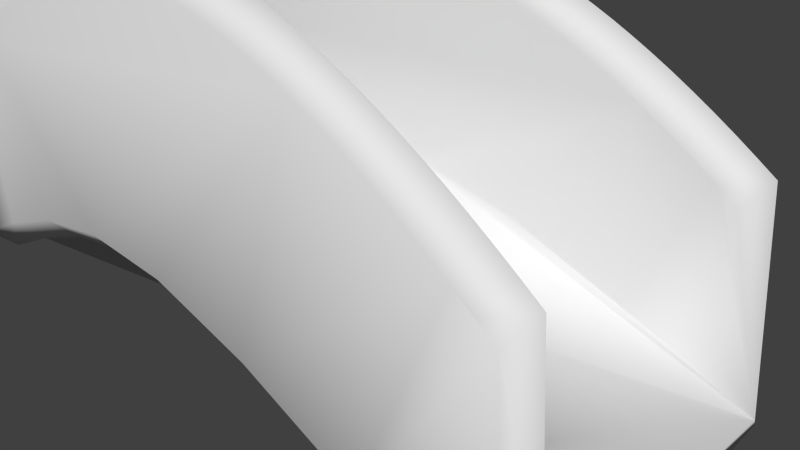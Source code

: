 # Source: most.blend  (saved by Blender 2.74.0; exported with 4.5.12 LTS)
import bpy
from mathutils import Matrix  # noqa: F401  (used for matrix-valued properties, if any)

bpy.ops.wm.read_factory_settings(use_empty=True)
scene = bpy.context.scene
scene.name = 'Scene'

# ---- collections
col_collection_1 = bpy.data.collections.new('Collection 1'); scene.collection.children.link(col_collection_1)

# ---- world
world_world = bpy.data.worlds.new('World'); scene.world = world_world
world_world.color = (0.05088, 0.05088, 0.05088)
world_world.use_sun_shadow = False
world_world.sun_shadow_jitter_overblur = 0.0
world_world.cycles.sampling_method = 'MANUAL'
world_world.cycles.sample_map_resolution = 256

# ---- cameras
cam_camera = bpy.data.cameras.new('Camera')
cam_camera.clip_end = 100.0
cam_camera.lens = 35.0
cam_camera.sensor_width = 32.0
cam_camera.sensor_height = 18.0
cam_camera.ortho_scale = 7.314
cam_camera.dof.focus_distance = 0.0
cam_camera.dof.aperture_fstop = 128.0

# ---- meshes
me_mesh = bpy.data.meshes.new('Mesh')
me_mesh.from_pydata([(-3.552, -0.04705, 2.364), (-3.74, -0.2135, 2.639), (-3.552, -0.38, 2.364), (-3.421, -0.04705, 2.453), (-3.608, -0.2135, 2.729), (-3.421, -0.38, 2.453), (-3.287, -0.04705, 2.543), (-3.471, -0.2135, 2.82), (-3.287, -0.38, 2.543), (-3.148, -0.04705, 2.634), (-3.329, -0.2135, 2.913), (-3.148, -0.38, 2.634), (-3.006, -0.04705, 2.725), (-3.184, -0.2135, 3.006), (-3.006, -0.38, 2.725), (-2.861, -0.04705, 2.816), (-3.035, -0.2135, 3.1), (-2.861, -0.38, 2.816), (-2.712, -0.04705, 2.906), (-2.882, -0.2135, 3.192), (-2.712, -0.38, 2.906), (-2.56, -0.04705, 2.995), (-2.726, -0.2135, 3.284), (-2.56, -0.38, 2.995), (-2.405, -0.04705, 3.082), (-2.566, -0.2135, 3.374), (-2.405, -0.38, 3.082), (-2.248, -0.04705, 3.167), (-2.403, -0.2135, 3.462), (-2.248, -0.38, 3.167), (-2.088, -0.04705, 3.25), (-2.237, -0.2135, 3.547), (-2.088, -0.38, 3.25), (-1.925, -0.04705, 3.329), (-2.068, -0.2135, 3.63), (-1.925, -0.38, 3.329), (-1.76, -0.04705, 3.405), (-1.896, -0.2135, 3.709), (-1.76, -0.38, 3.405), (-1.593, -0.04705, 3.478), (-1.721, -0.2135, 3.785), (-1.593, -0.38, 3.478), (-1.423, -0.04705, 3.546), (-1.543, -0.2135, 3.856), (-1.423, -0.38, 3.546), (-1.252, -0.04705, 3.61), (-1.363, -0.2135, 3.923), (-1.252, -0.38, 3.61), (-1.078, -0.04705, 3.669), (-1.181, -0.2135, 3.986), (-1.078, -0.38, 3.669), (-0.9028, -0.04705, 3.723), (-0.9963, -0.2135, 4.043), (-0.9028, -0.38, 3.723), (-0.7259, -0.04705, 3.772), (-0.8095, -0.2135, 4.094), (-0.7259, -0.38, 3.772), (-0.5473, -0.04705, 3.815), (-0.6206, -0.2135, 4.14), (-0.5473, -0.38, 3.815), (-0.3672, -0.04705, 3.853), (-0.4298, -0.2135, 4.18), (-0.3672, -0.38, 3.853), (-0.1857, -0.04705, 3.884), (-0.2373, -0.2135, 4.213), (-0.1857, -0.38, 3.884), (-0.002984, -0.04705, 3.91), (-0.04318, -0.2135, 4.24), (-0.002984, -0.38, 3.91), (0.181, -0.04705, 3.929), (0.1524, -0.2135, 4.261), (0.181, -0.38, 3.929), (0.3661, -0.04705, 3.942), (0.3494, -0.2135, 4.274), (0.3661, -0.38, 3.942), (0.5522, -0.04705, 3.948), (0.5475, -0.2135, 4.281), (0.5522, -0.38, 3.948), (0.7393, -0.04705, 3.947), (0.7467, -0.2135, 4.28), (0.7393, -0.38, 3.947), (0.9273, -0.04705, 3.939), (0.9467, -0.2135, 4.272), (0.9273, -0.38, 3.939), (1.116, -0.04705, 3.925), (1.148, -0.2135, 4.256), (1.116, -0.38, 3.925), (1.306, -0.04705, 3.903), (1.349, -0.2135, 4.233), (1.306, -0.38, 3.903), (1.496, -0.04705, 3.875), (1.551, -0.2135, 4.203), (1.496, -0.38, 3.875), (1.686, -0.04705, 3.839), (1.753, -0.2135, 4.165), (1.686, -0.38, 3.839), (1.878, -0.04705, 3.796), (1.956, -0.2135, 4.12), (1.878, -0.38, 3.796), (2.069, -0.04705, 3.747), (2.158, -0.2135, 4.068), (2.069, -0.38, 3.747), (2.262, -0.04705, 3.69), (2.361, -0.2135, 4.008), (2.262, -0.38, 3.69), (2.454, -0.04705, 3.626), (2.564, -0.2135, 3.941), (2.454, -0.38, 3.626), (2.647, -0.04705, 3.556), (2.766, -0.2135, 3.867), (2.647, -0.38, 3.556), (2.84, -0.04705, 3.478), (2.969, -0.2135, 3.786), (2.84, -0.38, 3.478), (3.034, -0.04705, 3.394), (3.171, -0.2135, 3.698), (3.034, -0.38, 3.394), (3.227, -0.04705, 3.304), (3.373, -0.2135, 3.603), (3.227, -0.38, 3.304), (3.421, -0.04705, 3.207), (3.574, -0.2135, 3.502), (3.421, -0.38, 3.207), (3.615, -0.04705, 3.103), (3.775, -0.2135, 3.395), (3.615, -0.38, 3.103), (3.809, -0.04705, 2.994), (3.976, -0.2135, 3.282), (3.809, -0.38, 2.994), (4.003, -0.04705, 2.879), (4.176, -0.2135, 3.163), (4.003, -0.38, 2.879), (4.198, -0.04705, 2.758), (4.376, -0.2135, 3.039), (4.198, -0.38, 2.758), (4.392, -0.04705, 2.631), (4.576, -0.2135, 2.909), (4.392, -0.38, 2.631), (4.586, -0.04705, 2.5), (4.775, -0.2135, 2.774), (4.586, -0.38, 2.5), (4.781, -0.04705, 2.364), (4.974, -0.2135, 2.635), (4.781, -0.38, 2.364), (-4.137, 0.3009, 0.00115), (-4.267, 0.0007721, 0.2734), (-4.016, -0.0007721, -0.2734), (-2.964, 0.289, 0.5444), (-3.083, -0.01123, 0.8217), (-2.849, -0.01258, 0.2671), (-1.765, 0.2871, 1.002), (-1.849, -0.01319, 1.291), (-1.68, -0.01437, 0.7137), (-0.527, 0.2903, 1.261), (-0.5575, -0.009891, 1.561), (-0.4948, -0.01128, 0.9622), (0.7586, 0.295, 1.264), (0.7874, -0.005075, 1.564), (0.7319, -0.006832, 0.9649), (2.102, 0.2987, 1.009), (2.177, -0.001202, 1.302), (2.028, -0.003207, 0.7185), (3.512, 0.3006, 0.5511), (3.611, 0.0007066, 0.8362), (3.414, -0.001368, 0.2678), (4.997, 0.3009, -0.0009772), (5.1, 0.001038, 0.2832), (4.896, -0.001038, -0.2832), (-4.251, -3.035, 0.2979), (-4.13, -3.336, 0.02329), (-3.999, -3.036, -0.249), (-3.067, -3.047, 0.8461), (-2.951, -3.348, 0.5688), (-2.833, -3.048, 0.2915), (-1.833, -3.049, 1.316), (-1.748, -3.35, 1.027), (-1.664, -3.05, 0.7381), (-0.5412, -3.045, 1.585), (-0.509, -3.347, 1.287), (-0.4785, -3.047, 0.9867), (0.8037, -3.041, 1.589), (0.777, -3.342, 1.29), (0.7482, -3.042, 0.9894), (2.194, -3.037, 1.326), (2.12, -3.339, 1.035), (2.044, -3.039, 0.743), (3.628, -3.035, 0.8606), (3.529, -3.337, 0.5773), (3.43, -3.037, 0.2923), (5.116, -3.034, 0.3076), (5.014, -3.336, 0.02542), (4.912, -3.037, -0.2587), (-3.534, -2.909, 2.444), (-3.722, -3.075, 2.719), (-3.534, -3.242, 2.444), (-3.403, -2.909, 2.533), (-3.589, -3.075, 2.809), (-3.403, -3.242, 2.533), (-3.268, -2.909, 2.623), (-3.452, -3.075, 2.9), (-3.268, -3.242, 2.623), (-3.129, -2.909, 2.714), (-3.311, -3.075, 2.993), (-3.129, -3.242, 2.714), (-2.987, -2.909, 2.805), (-3.166, -3.075, 3.086), (-2.987, -3.242, 2.805), (-2.842, -2.909, 2.896), (-3.017, -3.075, 3.179), (-2.842, -3.242, 2.896), (-2.693, -2.909, 2.986), (-2.864, -3.075, 3.272), (-2.693, -3.242, 2.986), (-2.541, -2.909, 3.075), (-2.707, -3.075, 3.364), (-2.541, -3.242, 3.075), (-2.387, -2.909, 3.162), (-2.548, -3.075, 3.454), (-2.387, -3.242, 3.162), (-2.229, -2.909, 3.247), (-2.385, -3.075, 3.542), (-2.229, -3.242, 3.247), (-2.069, -2.909, 3.33), (-2.218, -3.075, 3.627), (-2.069, -3.242, 3.33), (-1.906, -2.909, 3.409), (-2.049, -3.075, 3.71), (-1.906, -3.242, 3.409), (-1.741, -2.909, 3.485), (-1.877, -3.075, 3.789), (-1.741, -3.242, 3.485), (-1.574, -2.909, 3.558), (-1.702, -3.075, 3.865), (-1.574, -3.242, 3.558), (-1.405, -2.909, 3.626), (-1.525, -3.075, 3.936), (-1.405, -3.242, 3.626), (-1.233, -2.909, 3.69), (-1.345, -3.075, 4.003), (-1.233, -3.242, 3.69), (-1.059, -2.909, 3.749), (-1.162, -3.075, 4.066), (-1.059, -3.242, 3.749), (-0.8842, -2.909, 3.803), (-0.9777, -3.075, 4.123), (-0.8842, -3.242, 3.803), (-0.7072, -2.909, 3.852), (-0.7908, -3.075, 4.174), (-0.7072, -3.242, 3.852), (-0.5286, -2.909, 3.895), (-0.6019, -3.075, 4.22), (-0.5286, -3.242, 3.895), (-0.3486, -2.909, 3.933), (-0.4112, -3.075, 4.26), (-0.3486, -3.242, 3.933), (-0.1671, -2.909, 3.964), (-0.2187, -3.075, 4.293), (-0.1671, -3.242, 3.964), (0.01567, -2.909, 3.99), (-0.02453, -3.075, 4.32), (0.01567, -3.242, 3.99), (0.1996, -2.909, 4.009), (0.1711, -3.075, 4.341), (0.1996, -3.242, 4.009), (0.3847, -2.909, 4.022), (0.368, -3.075, 4.354), (0.3847, -3.242, 4.022), (0.5709, -2.909, 4.028), (0.5662, -3.075, 4.361), (0.5709, -3.242, 4.028), (0.7579, -2.909, 4.027), (0.7653, -3.075, 4.36), (0.7579, -3.242, 4.027), (0.9459, -2.909, 4.019), (0.9654, -3.075, 4.352), (0.9459, -3.242, 4.019), (1.135, -2.909, 4.005), (1.166, -3.075, 4.336), (1.135, -3.242, 4.005), (1.324, -2.909, 3.983), (1.368, -3.075, 4.313), (1.324, -3.242, 3.983), (1.514, -2.909, 3.955), (1.57, -3.075, 4.283), (1.514, -3.242, 3.955), (1.705, -2.909, 3.919), (1.772, -3.075, 4.245), (1.705, -3.242, 3.919), (1.896, -2.909, 3.876), (1.974, -3.075, 4.2), (1.896, -3.242, 3.876), (2.088, -2.909, 3.827), (2.177, -3.075, 4.148), (2.088, -3.242, 3.827), (2.28, -2.909, 3.77), (2.38, -3.075, 4.088), (2.28, -3.242, 3.77), (2.473, -2.909, 3.706), (2.582, -3.075, 4.021), (2.473, -3.242, 3.706), (2.666, -2.909, 3.636), (2.785, -3.075, 3.947), (2.666, -3.242, 3.636), (2.859, -2.909, 3.558), (2.987, -3.075, 3.866), (2.859, -3.242, 3.558), (3.052, -2.909, 3.474), (3.189, -3.075, 3.778), (3.052, -3.242, 3.474), (3.246, -2.909, 3.384), (3.391, -3.075, 3.683), (3.246, -3.242, 3.384), (3.44, -2.909, 3.287), (3.593, -3.075, 3.582), (3.44, -3.242, 3.287), (3.634, -2.909, 3.183), (3.794, -3.075, 3.475), (3.634, -3.242, 3.183), (3.828, -2.909, 3.074), (3.995, -3.075, 3.362), (3.828, -3.242, 3.074), (4.022, -2.909, 2.959), (4.195, -3.075, 3.243), (4.022, -3.242, 2.959), (4.216, -2.909, 2.838), (4.395, -3.075, 3.119), (4.216, -3.242, 2.838), (4.411, -2.909, 2.711), (4.595, -3.075, 2.989), (4.411, -3.242, 2.711), (4.605, -2.909, 2.58), (4.794, -3.075, 2.854), (4.605, -3.242, 2.58), (4.799, -2.909, 2.444), (4.993, -3.075, 2.715), (4.799, -3.242, 2.444)], [], [(1, 4, 3, 0), (2, 5, 4, 1), (4, 7, 6, 3), (5, 8, 7, 4), (7, 10, 9, 6), (8, 11, 10, 7), (10, 13, 12, 9), (11, 14, 13, 10), (13, 16, 15, 12), (14, 17, 16, 13), (16, 19, 18, 15), (17, 20, 19, 16), (19, 22, 21, 18), (20, 23, 22, 19), (22, 25, 24, 21), (23, 26, 25, 22), (25, 28, 27, 24), (26, 29, 28, 25), (28, 31, 30, 27), (29, 32, 31, 28), (31, 34, 33, 30), (32, 35, 34, 31), (34, 37, 36, 33), (35, 38, 37, 34), (37, 40, 39, 36), (38, 41, 40, 37), (40, 43, 42, 39), (41, 44, 43, 40), (43, 46, 45, 42), (44, 47, 46, 43), (46, 49, 48, 45), (47, 50, 49, 46), (49, 52, 51, 48), (50, 53, 52, 49), (52, 55, 54, 51), (53, 56, 55, 52), (55, 58, 57, 54), (56, 59, 58, 55), (58, 61, 60, 57), (59, 62, 61, 58), (61, 64, 63, 60), (62, 65, 64, 61), (64, 67, 66, 63), (65, 68, 67, 64), (67, 70, 69, 66), (68, 71, 70, 67), (70, 73, 72, 69), (71, 74, 73, 70), (73, 76, 75, 72), (74, 77, 76, 73), (76, 79, 78, 75), (77, 80, 79, 76), (79, 82, 81, 78), (80, 83, 82, 79), (82, 85, 84, 81), (83, 86, 85, 82), (85, 88, 87, 84), (86, 89, 88, 85), (88, 91, 90, 87), (89, 92, 91, 88), (91, 94, 93, 90), (92, 95, 94, 91), (94, 97, 96, 93), (95, 98, 97, 94), (97, 100, 99, 96), (98, 101, 100, 97), (100, 103, 102, 99), (101, 104, 103, 100), (103, 106, 105, 102), (104, 107, 106, 103), (106, 109, 108, 105), (107, 110, 109, 106), (109, 112, 111, 108), (110, 113, 112, 109), (112, 115, 114, 111), (113, 116, 115, 112), (115, 118, 117, 114), (116, 119, 118, 115), (118, 121, 120, 117), (119, 122, 121, 118), (121, 124, 123, 120), (122, 125, 124, 121), (124, 127, 126, 123), (125, 128, 127, 124), (127, 130, 129, 126), (128, 131, 130, 127), (130, 133, 132, 129), (131, 134, 133, 130), (133, 136, 135, 132), (134, 137, 136, 133), (136, 139, 138, 135), (137, 140, 139, 136), (44, 41, 38, 35, 32, 29, 26, 23, 20, 17, 14, 11, 8, 5, 2, 145, 148, 151, 154, 157, 160, 163, 166, 143, 140, 137, 134, 131, 128, 125, 122, 119, 116, 113, 110, 107, 104, 101, 98, 95, 92, 89, 86, 83, 80, 77, 74, 71, 68, 65, 62, 59, 56, 53, 50, 47), (139, 142, 141, 138), (140, 143, 142, 139), (75, 78, 81, 84, 87, 90, 93, 96, 99, 102, 105, 108, 111, 114, 117, 120, 123, 126, 129, 132, 135, 138, 141, 165, 162, 159, 156, 153, 150, 147, 144, 0, 3, 6, 9, 12, 15, 18, 21, 24, 27, 30, 33, 36, 39, 42, 45, 48, 51, 54, 57, 60, 63, 66, 69, 72), (144, 147, 149, 146), (147, 150, 152, 149), (150, 153, 155, 152), (153, 156, 158, 155), (156, 159, 161, 158), (159, 162, 164, 161), (162, 165, 167, 164), (170, 173, 172, 169), (173, 176, 175, 172), (176, 179, 178, 175), (179, 182, 181, 178), (182, 185, 184, 181), (185, 188, 187, 184), (188, 191, 190, 187), (151, 148, 145, 168, 171, 174, 177, 180, 183, 186, 189, 166, 163, 160, 157, 154), (161, 164, 167, 191, 188, 185, 182, 179, 176, 173, 170, 146, 149, 152, 155, 158), (167, 165, 166, 189, 190, 191), (146, 170, 169, 168, 145, 144), (193, 196, 195, 192), (194, 197, 196, 193), (196, 199, 198, 195), (197, 200, 199, 196), (199, 202, 201, 198), (200, 203, 202, 199), (202, 205, 204, 201), (203, 206, 205, 202), (205, 208, 207, 204), (206, 209, 208, 205), (208, 211, 210, 207), (209, 212, 211, 208), (211, 214, 213, 210), (212, 215, 214, 211), (214, 217, 216, 213), (215, 218, 217, 214), (217, 220, 219, 216), (218, 221, 220, 217), (220, 223, 222, 219), (221, 224, 223, 220), (223, 226, 225, 222), (224, 227, 226, 223), (226, 229, 228, 225), (227, 230, 229, 226), (229, 232, 231, 228), (230, 233, 232, 229), (232, 235, 234, 231), (233, 236, 235, 232), (235, 238, 237, 234), (236, 239, 238, 235), (238, 241, 240, 237), (239, 242, 241, 238), (241, 244, 243, 240), (242, 245, 244, 241), (244, 247, 246, 243), (245, 248, 247, 244), (247, 250, 249, 246), (248, 251, 250, 247), (250, 253, 252, 249), (251, 254, 253, 250), (253, 256, 255, 252), (254, 257, 256, 253), (256, 259, 258, 255), (257, 260, 259, 256), (259, 262, 261, 258), (260, 263, 262, 259), (262, 265, 264, 261), (263, 266, 265, 262), (265, 268, 267, 264), (266, 269, 268, 265), (268, 271, 270, 267), (269, 272, 271, 268), (271, 274, 273, 270), (272, 275, 274, 271), (274, 277, 276, 273), (275, 278, 277, 274), (277, 280, 279, 276), (278, 281, 280, 277), (280, 283, 282, 279), (281, 284, 283, 280), (283, 286, 285, 282), (284, 287, 286, 283), (286, 289, 288, 285), (287, 290, 289, 286), (289, 292, 291, 288), (290, 293, 292, 289), (292, 295, 294, 291), (293, 296, 295, 292), (295, 298, 297, 294), (296, 299, 298, 295), (298, 301, 300, 297), (299, 302, 301, 298), (301, 304, 303, 300), (302, 305, 304, 301), (304, 307, 306, 303), (305, 308, 307, 304), (307, 310, 309, 306), (308, 311, 310, 307), (310, 313, 312, 309), (311, 314, 313, 310), (313, 316, 315, 312), (314, 317, 316, 313), (316, 319, 318, 315), (317, 320, 319, 316), (319, 322, 321, 318), (320, 323, 322, 319), (322, 325, 324, 321), (323, 326, 325, 322), (325, 328, 327, 324), (326, 329, 328, 325), (328, 331, 330, 327), (329, 332, 331, 328), (331, 334, 333, 330), (332, 335, 334, 331), (184, 187, 190, 335, 332, 329, 326, 323, 320, 317, 314, 311, 308, 305, 302, 299, 296, 293, 290, 287, 284, 281, 278, 275, 272, 269, 266, 263, 260, 257, 254, 251, 248, 245, 242, 239, 236, 233, 230, 227, 224, 221, 218, 215, 212, 209, 206, 203, 200, 197, 194, 169, 172, 175, 178, 181), (174, 171, 168, 192, 195, 198, 201, 204, 207, 210, 213, 216, 219, 222, 225, 228, 231, 234, 237, 240, 243, 246, 249, 252, 255, 258, 261, 264, 267, 270, 273, 276, 279, 282, 285, 288, 291, 294, 297, 300, 303, 306, 309, 312, 315, 318, 321, 324, 327, 330, 333, 189, 186, 183, 180, 177), (169, 194, 193, 192, 168), (0, 144, 145, 2, 1), (190, 189, 333, 334, 335), (141, 142, 143, 166, 165)])
me_mesh.polygons.foreach_set('use_smooth', [True] * 214)
_ca = me_mesh.color_attributes.new('Col', 'BYTE_COLOR', 'CORNER')
_ca.data.foreach_set('color', [0.09759, 0.09084, 0.08438, 1.0, 0.09759, 0.08438, 0.07227, 1.0, 0.05951, 0.02519, 0.004391, 1.0, 0.06301, 0.02843, 0.006512, 1.0, 0.1046, 0.1095, 0.1144, 1.0, 0.1022, 0.1046, 0.107, 1.0, 0.09759, 0.09306, 0.08866, 1.0, 0.1046, 0.107, 0.1095, 1.0, 0.09759, 0.08438, 0.07227, 1.0, 0.09759, 0.08022, 0.07036, 1.0, 0.06125, 0.02732, 0.005605, 1.0, 0.05951, 0.02519, 0.004391, 1.0, 0.1022, 0.1046, 0.107, 1.0, 0.09759, 0.09531, 0.09084, 1.0, 0.1413, 0.1274, 0.1095, 1.0, 0.09759, 0.09306, 0.08866, 1.0, 0.09759, 0.08022, 0.07036, 1.0, 0.0999, 0.0865, 0.08022, 1.0, 0.06848, 0.03434, 0.01161, 1.0, 0.06125, 0.02732, 0.005605, 1.0, 0.09759, 0.09531, 0.09084, 1.0, 0.08438, 0.07227, 0.05781, 1.0, 0.3467, 0.3231, 0.2918, 1.0, 0.1413, 0.1274, 0.1095, 1.0, 0.0999, 0.0865, 0.08022, 1.0, 0.1046, 0.0999, 0.09759, 1.0, 0.08228, 0.05286, 0.03071, 1.0, 0.06848, 0.03434, 0.01161, 1.0, 0.08438, 0.07227, 0.05781, 1.0, 0.05951, 0.0382, 0.0185, 1.0, 0.3467, 0.305, 0.2502, 1.0, 0.3467, 0.3231, 0.2918, 1.0, 0.1046, 0.0999, 0.09759, 1.0, 0.107, 0.1095, 0.1119, 1.0, 0.09531, 0.07819, 0.06663, 1.0, 0.08228, 0.05286, 0.03071, 1.0, 0.05951, 0.0382, 0.0185, 1.0, 0.04667, 0.02315, 0.005605, 1.0, 0.3231, 0.2664, 0.2122, 1.0, 0.3467, 0.305, 0.2502, 1.0, 0.107, 0.1095, 0.1119, 1.0, 0.107, 0.1119, 0.1195, 1.0, 0.1046, 0.0999, 0.0999, 1.0, 0.09531, 0.07819, 0.06663, 1.0, 0.04667, 0.02315, 0.005605, 1.0, 0.04231, 0.01764, 0.002428, 1.0, 0.4678, 0.4342, 0.3763, 1.0, 0.3231, 0.2664, 0.2122, 1.0, 0.107, 0.1119, 0.1195, 1.0, 0.107, 0.1119, 0.1195, 1.0, 0.107, 0.107, 0.1144, 1.0, 0.1046, 0.0999, 0.0999, 1.0, 0.04231, 0.01764, 0.002428, 1.0, 0.04667, 0.01938, 0.002732, 1.0, 0.2918, 0.2462, 0.1878, 1.0, 0.4678, 0.4342, 0.3763, 1.0, 0.107, 0.1119, 0.1195, 1.0, 0.107, 0.1119, 0.117, 1.0, 0.107, 0.1119, 0.1195, 1.0, 0.107, 0.107, 0.1144, 1.0, 0.04667, 0.01938, 0.002732, 1.0, 0.04231, 0.01681, 0.001518, 1.0, 0.07227, 0.03955, 0.01298, 1.0, 0.2918, 0.2462, 0.1878, 1.0, 0.107, 0.1119, 0.117, 1.0, 0.107, 0.1095, 0.1144, 1.0, 0.107, 0.1119, 0.1195, 1.0, 0.107, 0.1119, 0.1195, 1.0, 0.04231, 0.01681, 0.001518, 1.0, 0.04092, 0.016, 0.001214, 1.0, 0.0648, 0.0331, 0.008568, 1.0, 0.07227, 0.03955, 0.01298, 1.0, 0.107, 0.1095, 0.1144, 1.0, 0.1046, 0.0999, 0.1022, 1.0, 0.107, 0.1119, 0.1195, 1.0, 0.107, 0.1119, 0.1195, 1.0, 0.04092, 0.016, 0.001214, 1.0, 0.04667, 0.02029, 0.003035, 1.0, 0.2232, 0.1779, 0.1221, 1.0, 0.0648, 0.0331, 0.008568, 1.0, 0.1046, 0.0999, 0.1022, 1.0, 0.09759, 0.08228, 0.07619, 1.0, 0.107, 0.1095, 0.117, 1.0, 0.107, 0.1119, 0.1195, 1.0, 0.04667, 0.02029, 0.003035, 1.0, 0.05448, 0.02624, 0.005182, 1.0, 0.7529, 0.7305, 0.6939, 1.0, 0.2232, 0.1779, 0.1221, 1.0, 0.09759, 0.08228, 0.07619, 1.0, 0.0865, 0.06663, 0.04971, 1.0, 0.107, 0.1095, 0.1144, 1.0, 0.107, 0.1095, 0.117, 1.0, 0.05448, 0.02624, 0.005182, 1.0, 0.04374, 0.01764, 0.001821, 1.0, 0.6376, 0.6038, 0.5647, 1.0, 0.7529, 0.7305, 0.6939, 1.0, 0.0865, 0.06663, 0.04971, 1.0, 0.09531, 0.07619, 0.05613, 1.0, 0.1046, 0.107, 0.1095, 1.0, 0.107, 0.1095, 0.1144, 1.0, 0.04374, 0.01764, 0.001821, 1.0, 0.03955, 0.01521, 0.0009106, 1.0, 0.3763, 0.3278, 0.2705, 1.0, 0.6376, 0.6038, 0.5647, 1.0, 0.09531, 0.07619, 0.05613, 1.0, 0.09759, 0.08866, 0.07819, 1.0, 0.107, 0.1095, 0.1144, 1.0, 0.1046, 0.107, 0.1095, 1.0, 0.03955, 0.01521, 0.0009106, 1.0, 0.04231, 0.01764, 0.002125, 1.0, 0.4678, 0.4233, 0.3663, 1.0, 0.3763, 0.3278, 0.2705, 1.0, 0.09759, 0.08866, 0.07819, 1.0, 0.1022, 0.0999, 0.0999, 1.0, 0.107, 0.1095, 0.117, 1.0, 0.107, 0.1095, 0.1144, 1.0, 0.04231, 0.01764, 0.002125, 1.0, 0.07421, 0.04374, 0.01764, 1.0, 0.7835, 0.7605, 0.7379, 1.0, 0.4678, 0.4233, 0.3663, 1.0, 0.1022, 0.0999, 0.0999, 1.0, 0.1046, 0.107, 0.1095, 1.0, 0.107, 0.1095, 0.117, 1.0, 0.107, 0.1095, 0.117, 1.0, 0.07421, 0.04374, 0.01764, 1.0, 0.1119, 0.08866, 0.06125, 1.0, 0.8308, 0.8308, 0.8388, 1.0, 0.7835, 0.7605, 0.7379, 1.0, 0.1046, 0.107, 0.1095, 1.0, 0.107, 0.1095, 0.117, 1.0, 0.107, 0.1119, 0.117, 1.0, 0.107, 0.1095, 0.117, 1.0, 0.1119, 0.08866, 0.06125, 1.0, 0.09084, 0.08022, 0.06848, 1.0, 0.552, 0.5457, 0.5395, 1.0, 0.8308, 0.8308, 0.8388, 1.0, 0.107, 0.1095, 0.117, 1.0, 0.107, 0.1119, 0.117, 1.0, 0.1046, 0.1046, 0.1095, 1.0, 0.107, 0.1119, 0.117, 1.0, 0.09084, 0.08022, 0.06848, 1.0, 0.09759, 0.09759, 0.09531, 1.0, 0.3005, 0.2961, 0.2918, 1.0, 0.552, 0.5457, 0.5395, 1.0, 0.107, 0.1119, 0.117, 1.0, 0.107, 0.1119, 0.117, 1.0, 0.0999, 0.09759, 0.09306, 1.0, 0.1046, 0.1046, 0.1095, 1.0, 0.09759, 0.09759, 0.09531, 1.0, 0.1046, 0.1095, 0.1144, 1.0, 0.1946, 0.1946, 0.1946, 1.0, 0.3005, 0.2961, 0.2918, 1.0, 0.107, 0.1119, 0.117, 1.0, 0.107, 0.1095, 0.1144, 1.0, 0.09306, 0.08228, 0.07227, 1.0, 0.0999, 0.09759, 0.09306, 1.0, 0.1046, 0.1095, 0.1144, 1.0, 0.107, 0.1119, 0.1195, 1.0, 0.1529, 0.1529, 0.1529, 1.0, 0.1946, 0.1946, 0.1946, 1.0, 0.107, 0.1095, 0.1144, 1.0, 0.1046, 0.1022, 0.1022, 1.0, 0.08438, 0.06301, 0.04374, 1.0, 0.09306, 0.08228, 0.07227, 1.0, 0.107, 0.1119, 0.1195, 1.0, 0.107, 0.1119, 0.117, 1.0, 0.1144, 0.1119, 0.1095, 1.0, 0.1529, 0.1529, 0.1529, 1.0, 0.1046, 0.1022, 0.1022, 1.0, 0.0999, 0.0865, 0.07619, 1.0, 0.07227, 0.04374, 0.02029, 1.0, 0.08438, 0.06301, 0.04374, 1.0, 0.107, 0.1119, 0.1195, 1.0, 0.107, 0.1095, 0.1144, 1.0, 0.107, 0.09759, 0.09531, 1.0, 0.107, 0.1022, 0.1022, 1.0, 0.0999, 0.0865, 0.07619, 1.0, 0.08866, 0.06663, 0.04667, 1.0, 0.06125, 0.02732, 0.005605, 1.0, 0.07227, 0.04374, 0.02029, 1.0, 0.107, 0.1095, 0.1144, 1.0, 0.0999, 0.09759, 0.09306, 1.0, 0.09084, 0.08022, 0.06301, 1.0, 0.1095, 0.1022, 0.09531, 1.0, 0.08866, 0.06663, 0.04667, 1.0, 0.07421, 0.04667, 0.02315, 1.0, 0.05781, 0.02122, 0.002125, 1.0, 0.06125, 0.02732, 0.005605, 1.0, 0.0999, 0.09759, 0.09306, 1.0, 0.09084, 0.08022, 0.06663, 1.0, 0.07619, 0.05448, 0.0356, 1.0, 0.09084, 0.08022, 0.06301, 1.0, 0.07421, 0.04667, 0.02315, 1.0, 0.06663, 0.03434, 0.01096, 1.0, 0.05448, 0.01938, 0.0009106, 1.0, 0.05781, 0.02122, 0.002125, 1.0, 0.09084, 0.08022, 0.06663, 1.0, 0.09306, 0.07421, 0.05448, 1.0, 0.06663, 0.04667, 0.02519, 1.0, 0.07619, 0.05448, 0.0356, 1.0, 0.06663, 0.03434, 0.01096, 1.0, 0.06301, 0.03071, 0.007499, 1.0, 0.05448, 0.0185, 0.0006071, 1.0, 0.05448, 0.01938, 0.0009106, 1.0, 0.09306, 0.07421, 0.05448, 1.0, 0.107, 0.09531, 0.08228, 1.0, 0.07036, 0.05286, 0.03434, 1.0, 0.06663, 0.04667, 0.02519, 1.0, 0.06301, 0.03071, 0.007499, 1.0, 0.0648, 0.0319, 0.009134, 1.0, 0.05613, 0.02029, 0.001518, 1.0, 0.05448, 0.0185, 0.0006071, 1.0, 0.107, 0.09531, 0.08228, 1.0, 0.1144, 0.1144, 0.1144, 1.0, 0.0865, 0.07619, 0.0648, 1.0, 0.07036, 0.05286, 0.03434, 1.0, 0.0648, 0.0319, 0.009134, 1.0, 0.06848, 0.03955, 0.01521, 1.0, 0.05951, 0.02416, 0.004025, 1.0, 0.05613, 0.02029, 0.001518, 1.0, 0.1144, 0.1144, 0.1144, 1.0, 0.1119, 0.117, 0.1221, 1.0, 0.0999, 0.0999, 0.1022, 1.0, 0.0865, 0.07619, 0.0648, 1.0, 0.06848, 0.03955, 0.01521, 1.0, 0.07619, 0.05448, 0.0331, 1.0, 0.06848, 0.0382, 0.01521, 1.0, 0.05951, 0.02416, 0.004025, 1.0, 0.1714, 0.1651, 0.159, 1.0, 0.15, 0.15, 0.1529, 1.0, 0.1095, 0.107, 0.107, 1.0, 0.08866, 0.08022, 0.07036, 1.0, 0.07619, 0.05448, 0.0331, 1.0, 0.09306, 0.08228, 0.07227, 1.0, 0.08866, 0.07227, 0.05781, 1.0, 0.06848, 0.0382, 0.01521, 1.0, 0.15, 0.15, 0.1529, 1.0, 0.1119, 0.1119, 0.1144, 1.0, 0.107, 0.1119, 0.1144, 1.0, 0.1095, 0.107, 0.107, 1.0, 0.09306, 0.08228, 0.07227, 1.0, 0.1046, 0.1022, 0.1046, 1.0, 0.1022, 0.1022, 0.1022, 1.0, 0.08866, 0.07227, 0.05781, 1.0, 0.1119, 0.1119, 0.1144, 1.0, 0.1046, 0.107, 0.1095, 1.0, 0.107, 0.1095, 0.117, 1.0, 0.107, 0.1119, 0.1144, 1.0, 0.1046, 0.1022, 0.1046, 1.0, 0.107, 0.1095, 0.1144, 1.0, 0.107, 0.1119, 0.117, 1.0, 0.1022, 0.1022, 0.1022, 1.0, 0.1046, 0.107, 0.1095, 1.0, 0.1046, 0.107, 0.1095, 1.0, 0.107, 0.1119, 0.1195, 1.0, 0.107, 0.1095, 0.117, 1.0, 0.107, 0.1095, 0.1144, 1.0, 0.1046, 0.0999, 0.0999, 1.0, 0.1046, 0.1046, 0.107, 1.0, 0.107, 0.1119, 0.117, 1.0, 0.1046, 0.107, 0.1095, 1.0, 0.1022, 0.1022, 0.1046, 1.0, 0.1046, 0.1095, 0.117, 1.0, 0.107, 0.1119, 0.1195, 1.0, 0.1046, 0.0999, 0.0999, 1.0, 0.1144, 0.08866, 0.07619, 1.0, 0.09306, 0.07619, 0.0648, 1.0, 0.1046, 0.1046, 0.107, 1.0, 0.1022, 0.1022, 0.1046, 1.0, 0.09759, 0.09531, 0.09306, 1.0, 0.1022, 0.1046, 0.107, 1.0, 0.1046, 0.1095, 0.117, 1.0, 0.1144, 0.08866, 0.07619, 1.0, 0.09306, 0.05613, 0.0382, 1.0, 0.08438, 0.05286, 0.0356, 1.0, 0.09306, 0.07619, 0.0648, 1.0, 0.09759, 0.09531, 0.09306, 1.0, 0.09306, 0.0865, 0.08022, 1.0, 0.1095, 0.107, 0.107, 1.0, 0.1022, 0.1046, 0.107, 1.0, 0.09306, 0.05613, 0.0382, 1.0, 0.0999, 0.06848, 0.05613, 1.0, 0.0999, 0.07421, 0.0648, 1.0, 0.08438, 0.05286, 0.0356, 1.0, 0.09306, 0.0865, 0.08022, 1.0, 0.1221, 0.1195, 0.1195, 1.0, 0.1529, 0.1559, 0.162, 1.0, 0.1095, 0.107, 0.107, 1.0, 0.0999, 0.06848, 0.05613, 1.0, 0.1046, 0.0999, 0.1022, 1.0, 0.1046, 0.1046, 0.1095, 1.0, 0.0999, 0.07421, 0.0648, 1.0, 0.1221, 0.1195, 0.1195, 1.0, 0.1022, 0.1022, 0.1046, 1.0, 0.1195, 0.1221, 0.1248, 1.0, 0.1529, 0.1559, 0.162, 1.0, 0.1046, 0.0999, 0.1022, 1.0, 0.107, 0.1119, 0.117, 1.0, 0.107, 0.1119, 0.1195, 1.0, 0.1046, 0.1046, 0.1095, 1.0, 0.1022, 0.1022, 0.1046, 1.0, 0.1022, 0.1046, 0.1095, 1.0, 0.1046, 0.1095, 0.117, 1.0, 0.1195, 0.1221, 0.1248, 1.0, 0.107, 0.1119, 0.117, 1.0, 0.107, 0.1119, 0.1195, 1.0, 0.107, 0.1119, 0.1195, 1.0, 0.107, 0.1119, 0.1195, 1.0, 0.1022, 0.1046, 0.1095, 1.0, 0.1022, 0.1046, 0.107, 1.0, 0.107, 0.1119, 0.117, 1.0, 0.1046, 0.1095, 0.117, 1.0, 0.107, 0.1119, 0.1195, 1.0, 0.107, 0.1119, 0.1195, 1.0, 0.107, 0.1119, 0.1195, 1.0, 0.107, 0.1119, 0.1195, 1.0, 0.1022, 0.1046, 0.107, 1.0, 0.1248, 0.1221, 0.1221, 1.0, 0.1022, 0.1046, 0.107, 1.0, 0.107, 0.1119, 0.117, 1.0, 0.107, 0.1119, 0.1195, 1.0, 0.1095, 0.1119, 0.117, 1.0, 0.1046, 0.1095, 0.1144, 1.0, 0.107, 0.1119, 0.1195, 1.0, 0.1248, 0.1221, 0.1221, 1.0, 0.2051, 0.1912, 0.1746, 1.0, 0.09759, 0.08866, 0.08022, 1.0, 0.1022, 0.1046, 0.107, 1.0, 0.1095, 0.1119, 0.117, 1.0, 0.1046, 0.107, 0.1095, 1.0, 0.09759, 0.09531, 0.09531, 1.0, 0.1046, 0.1095, 0.1144, 1.0, 0.1248, 0.1095, 0.08866, 1.0, 0.05127, 0.02732, 0.008568, 1.0, 0.06301, 0.03955, 0.0185, 1.0, 0.09084, 0.08438, 0.07421, 1.0, 0.1046, 0.107, 0.1095, 1.0, 0.107, 0.1095, 0.117, 1.0, 0.09759, 0.09531, 0.09306, 1.0, 0.09759, 0.09531, 0.09531, 1.0, 0.08022, 0.05286, 0.02519, 1.0, 0.04971, 0.02416, 0.006049, 1.0, 0.05613, 0.02624, 0.006512, 1.0, 0.08022, 0.05613, 0.0319, 1.0, 0.107, 0.1095, 0.117, 1.0, 0.1046, 0.107, 0.1095, 1.0, 0.1022, 0.09084, 0.0865, 1.0, 0.09759, 0.09531, 0.09306, 1.0, 0.04971, 0.02416, 0.006049, 1.0, 0.07619, 0.05781, 0.03955, 1.0, 0.04374, 0.0185, 0.002732, 1.0, 0.05613, 0.02624, 0.006512, 1.0, 0.1046, 0.107, 0.1095, 1.0, 0.1046, 0.08022, 0.07036, 1.0, 0.1022, 0.06663, 0.05286, 1.0, 0.1022, 0.09084, 0.0865, 1.0, 0.07619, 0.05781, 0.03955, 1.0, 0.1022, 0.1046, 0.107, 1.0, 0.05951, 0.0356, 0.01681, 1.0, 0.04374, 0.0185, 0.002732, 1.0, 0.1046, 0.08022, 0.07036, 1.0, 0.0999, 0.05286, 0.0356, 1.0, 0.0999, 0.05286, 0.03434, 1.0, 0.1022, 0.06663, 0.05286, 1.0, 0.1022, 0.1046, 0.107, 1.0, 0.107, 0.1119, 0.1195, 1.0, 0.1746, 0.1683, 0.1651, 1.0, 0.05951, 0.0356, 0.01681, 1.0, 0.09306, 0.05781, 0.02416, 1.0, 0.07819, 0.04231, 0.0137, 1.0, 0.06848, 0.0356, 0.01033, 1.0, 0.06301, 0.0319, 0.008023, 1.0, 0.06125, 0.02956, 0.006995, 1.0, 0.05951, 0.02956, 0.006995, 1.0, 0.06125, 0.02956, 0.006995, 1.0, 0.0648, 0.0331, 0.008568, 1.0, 0.07227, 0.0382, 0.01229, 1.0, 0.08228, 0.05127, 0.02217, 1.0, 0.09759, 0.07227, 0.04667, 1.0, 0.1095, 0.09759, 0.08438, 1.0, 0.1119, 0.1095, 0.1095, 1.0, 0.1095, 0.1144, 0.117, 1.0, 0.1095, 0.1144, 0.1195, 1.0, 0.1529, 0.107, 0.06301, 1.0, 0.04971, 0.02122, 0.004025, 1.0, 0.1046, 0.1046, 0.1046, 1.0, 0.1356, 0.1329, 0.1301, 1.0, 0.107, 0.1119, 0.1195, 1.0, 0.1022, 0.1022, 0.1046, 1.0, 0.107, 0.1119, 0.117, 1.0, 0.08228, 0.04817, 0.01764, 1.0, 0.107, 0.1119, 0.1195, 1.0, 0.107, 0.1119, 0.1195, 1.0, 0.1022, 0.1046, 0.107, 1.0, 0.07619, 0.05781, 0.03955, 1.0, 0.04971, 0.02416, 0.006049, 1.0, 0.08022, 0.05286, 0.02519, 1.0, 0.2051, 0.1912, 0.1746, 1.0, 0.1248, 0.1221, 0.1221, 1.0, 0.1022, 0.1046, 0.107, 1.0, 0.1022, 0.1046, 0.1095, 1.0, 0.1022, 0.1022, 0.1046, 1.0, 0.1221, 0.1195, 0.1195, 1.0, 0.09306, 0.0865, 0.08022, 1.0, 0.09759, 0.09531, 0.09306, 1.0, 0.1022, 0.1022, 0.1046, 1.0, 0.1046, 0.107, 0.1095, 1.0, 0.1046, 0.107, 0.1095, 1.0, 0.1119, 0.1119, 0.1144, 1.0, 0.15, 0.15, 0.1529, 1.0, 0.1714, 0.1651, 0.159, 1.0, 0.1384, 0.1221, 0.0999, 1.0, 0.107, 0.08228, 0.05781, 1.0, 0.08866, 0.06663, 0.04374, 1.0, 0.09084, 0.07819, 0.0648, 1.0, 0.0999, 0.09759, 0.09306, 1.0, 0.107, 0.1095, 0.1144, 1.0, 0.107, 0.1119, 0.1195, 1.0, 0.107, 0.1119, 0.1195, 1.0, 0.1119, 0.117, 0.1221, 1.0, 0.1248, 0.1274, 0.1301, 1.0, 0.1413, 0.1356, 0.1248, 1.0, 0.1441, 0.117, 0.08866, 1.0, 0.117, 0.08228, 0.04667, 1.0, 0.0999, 0.05286, 0.0356, 1.0, 0.09759, 0.04971, 0.03071, 1.0, 0.09759, 0.05127, 0.03434, 1.0, 0.0999, 0.05286, 0.03434, 1.0, 0.107, 0.1119, 0.1195, 1.0, 0.107, 0.1119, 0.1195, 1.0, 0.1329, 0.1301, 0.1301, 1.0, 0.1746, 0.1683, 0.1651, 1.0, 0.05448, 0.01938, 0.0009106, 1.0, 0.05448, 0.0185, 0.0006071, 1.0, 0.05613, 0.02029, 0.001518, 1.0, 0.05951, 0.02416, 0.004025, 1.0, 0.06848, 0.0382, 0.01521, 1.0, 0.08866, 0.07227, 0.05781, 1.0, 0.1022, 0.1022, 0.1022, 1.0, 0.107, 0.1119, 0.117, 1.0, 0.1046, 0.1046, 0.107, 1.0, 0.09306, 0.07619, 0.0648, 1.0, 0.08438, 0.05286, 0.0356, 1.0, 0.0999, 0.07421, 0.0648, 1.0, 0.1046, 0.1046, 0.1095, 1.0, 0.107, 0.1119, 0.1195, 1.0, 0.107, 0.1119, 0.1195, 1.0, 0.107, 0.1119, 0.1195, 1.0, 0.1046, 0.1095, 0.1144, 1.0, 0.09759, 0.09531, 0.09531, 1.0, 0.09759, 0.09531, 0.09306, 1.0, 0.1022, 0.09084, 0.0865, 1.0, 0.1022, 0.06663, 0.05286, 1.0, 0.0999, 0.05286, 0.03434, 1.0, 0.09759, 0.05127, 0.03434, 1.0, 0.2705, 0.2423, 0.2086, 1.0, 0.08438, 0.06663, 0.04519, 1.0, 0.107, 0.1095, 0.1144, 1.0, 0.1301, 0.1274, 0.1248, 1.0, 0.107, 0.1119, 0.1195, 1.0, 0.1046, 0.1046, 0.1046, 1.0, 0.107, 0.1119, 0.1195, 1.0, 0.0865, 0.05286, 0.0331, 1.0, 0.06301, 0.02843, 0.006512, 1.0, 0.05951, 0.02519, 0.004391, 1.0, 0.06125, 0.02732, 0.005605, 1.0, 0.06848, 0.03434, 0.01161, 1.0, 0.08228, 0.05286, 0.03071, 1.0, 0.09531, 0.07819, 0.06663, 1.0, 0.1046, 0.0999, 0.0999, 1.0, 0.107, 0.107, 0.1144, 1.0, 0.107, 0.1119, 0.1195, 1.0, 0.107, 0.1119, 0.1195, 1.0, 0.107, 0.1119, 0.1195, 1.0, 0.107, 0.1095, 0.117, 1.0, 0.107, 0.1095, 0.1144, 1.0, 0.1046, 0.107, 0.1095, 1.0, 0.107, 0.1095, 0.1144, 1.0, 0.107, 0.1095, 0.117, 1.0, 0.107, 0.1095, 0.117, 1.0, 0.107, 0.1119, 0.117, 1.0, 0.1046, 0.1046, 0.1095, 1.0, 0.0999, 0.09759, 0.09306, 1.0, 0.09306, 0.08228, 0.07227, 1.0, 0.08438, 0.06301, 0.04374, 1.0, 0.07227, 0.04374, 0.02029, 1.0, 0.06125, 0.02732, 0.005605, 1.0, 0.05781, 0.02122, 0.002125, 1.0, 0.06663, 0.0382, 0.01764, 1.0, 0.1046, 0.1046, 0.1095, 1.0, 0.1046, 0.09084, 0.07227, 1.0, 0.0999, 0.08438, 0.07227, 1.0, 0.1046, 0.1046, 0.1095, 1.0, 0.09084, 0.08228, 0.07421, 1.0, 0.107, 0.1119, 0.1195, 1.0, 0.1046, 0.09084, 0.07227, 1.0, 0.09084, 0.08228, 0.07421, 1.0, 0.107, 0.1119, 0.117, 1.0, 0.09531, 0.09084, 0.0865, 1.0, 0.107, 0.1119, 0.1195, 1.0, 0.107, 0.1119, 0.117, 1.0, 0.1046, 0.09306, 0.09084, 1.0, 0.1022, 0.07819, 0.06848, 1.0, 0.09531, 0.09084, 0.08438, 1.0, 0.1046, 0.09306, 0.09084, 1.0, 0.1046, 0.08866, 0.08438, 1.0, 0.1046, 0.09531, 0.09306, 1.0, 0.1022, 0.07819, 0.06848, 1.0, 0.1046, 0.08866, 0.08438, 1.0, 0.0865, 0.06301, 0.04667, 1.0, 0.08438, 0.04231, 0.02217, 1.0, 0.1046, 0.09531, 0.09306, 1.0, 0.0865, 0.06301, 0.04667, 1.0, 0.09531, 0.06125, 0.04374, 1.0, 0.107, 0.107, 0.1119, 1.0, 0.08438, 0.04231, 0.02217, 1.0, 0.1441, 0.1221, 0.09759, 1.0, 0.0999, 0.1022, 0.0999, 1.0, 0.1144, 0.1195, 0.1248, 1.0, 0.0865, 0.06663, 0.04374, 1.0, 0.0999, 0.1022, 0.0999, 1.0, 0.08228, 0.07036, 0.05781, 1.0, 0.1046, 0.0999, 0.09531, 1.0, 0.1144, 0.1195, 0.1248, 1.0, 0.08228, 0.07036, 0.05781, 1.0, 0.107, 0.1046, 0.1095, 1.0, 0.09084, 0.08228, 0.07421, 1.0, 0.1046, 0.0999, 0.09531, 1.0, 0.107, 0.1046, 0.1095, 1.0, 0.1022, 0.09084, 0.0865, 1.0, 0.107, 0.107, 0.1119, 1.0, 0.09084, 0.08228, 0.07421, 1.0, 0.1022, 0.09084, 0.0865, 1.0, 0.1119, 0.07619, 0.06125, 1.0, 0.09306, 0.0865, 0.08022, 1.0, 0.107, 0.107, 0.1119, 1.0, 0.1119, 0.07619, 0.06125, 1.0, 0.08866, 0.07227, 0.05613, 1.0, 0.1221, 0.09531, 0.06663, 1.0, 0.09306, 0.0865, 0.08022, 1.0, 0.08866, 0.07227, 0.05613, 1.0, 0.07619, 0.06125, 0.04374, 1.0, 0.0999, 0.06125, 0.04374, 1.0, 0.1221, 0.09531, 0.06663, 1.0, 0.107, 0.107, 0.1119, 1.0, 0.09306, 0.08228, 0.07227, 1.0, 0.09759, 0.05448, 0.03689, 1.0, 0.07421, 0.05448, 0.0356, 1.0, 0.08438, 0.04519, 0.02315, 1.0, 0.06125, 0.02732, 0.005605, 1.0, 0.09531, 0.08866, 0.07819, 1.0, 0.06848, 0.04374, 0.02122, 1.0, 0.0648, 0.0331, 0.0137, 1.0, 0.0865, 0.04374, 0.02416, 1.0, 0.1022, 0.07819, 0.05448, 1.0, 0.09531, 0.06125, 0.04092, 1.0, 0.107, 0.1119, 0.117, 1.0, 0.1022, 0.1046, 0.107, 1.0, 0.1946, 0.1529, 0.1095, 1.0, 0.1356, 0.1329, 0.1301, 1.0, 0.107, 0.1119, 0.1195, 1.0, 0.08438, 0.05448, 0.0356, 1.0, 0.107, 0.1119, 0.1195, 1.0, 0.07619, 0.06125, 0.04374, 1.0, 0.07619, 0.05951, 0.04374, 1.0, 0.1022, 0.09084, 0.0865, 1.0, 0.1046, 0.09759, 0.09759, 1.0, 0.0648, 0.03071, 0.008023, 1.0, 0.08228, 0.06125, 0.04231, 1.0, 0.0999, 0.1022, 0.0999, 1.0, 0.1274, 0.1195, 0.1046, 1.0, 0.1144, 0.1022, 0.08866, 1.0, 0.1144, 0.09759, 0.08022, 1.0, 0.107, 0.1119, 0.1195, 1.0, 0.1046, 0.0999, 0.0999, 1.0, 0.107, 0.1095, 0.1144, 1.0, 0.1022, 0.1046, 0.107, 1.0, 0.08022, 0.05448, 0.02843, 1.0, 0.0999, 0.08228, 0.07227, 1.0, 0.1022, 0.1022, 0.1046, 1.0, 0.05448, 0.03071, 0.01161, 1.0, 0.09084, 0.08438, 0.07619, 1.0, 0.1095, 0.09759, 0.08438, 1.0, 0.1559, 0.1274, 0.09084, 1.0, 0.07227, 0.03955, 0.01298, 1.0, 0.2122, 0.1912, 0.1683, 1.0, 0.1095, 0.08438, 0.07619, 1.0, 0.159, 0.1221, 0.09531, 1.0, 0.08438, 0.06125, 0.04092, 1.0, 0.06848, 0.0382, 0.01521, 1.0, 0.08022, 0.06125, 0.04519, 1.0, 0.06848, 0.04667, 0.02624, 1.0, 0.0999, 0.0648, 0.04667, 1.0, 0.09306, 0.06663, 0.05127, 1.0, 0.07036, 0.03955, 0.01521, 1.0, 0.08438, 0.06301, 0.04374, 1.0, 0.06848, 0.0382, 0.01521, 1.0, 0.05951, 0.02519, 0.004025, 1.0, 0.07819, 0.05448, 0.03434, 1.0, 0.08022, 0.06125, 0.04519, 1.0, 0.09306, 0.06663, 0.05127, 1.0, 0.07819, 0.05286, 0.02956, 1.0, 0.05951, 0.02519, 0.004025, 1.0, 0.07036, 0.03955, 0.01521, 1.0, 0.05951, 0.02519, 0.004025, 1.0, 0.05613, 0.02029, 0.001518, 1.0, 0.06848, 0.03689, 0.01298, 1.0, 0.07819, 0.05448, 0.03434, 1.0, 0.07819, 0.05286, 0.02956, 1.0, 0.0648, 0.0319, 0.009134, 1.0, 0.05613, 0.02029, 0.001518, 1.0, 0.05951, 0.02519, 0.004025, 1.0, 0.05613, 0.02029, 0.001518, 1.0, 0.05448, 0.0185, 0.0006071, 1.0, 0.06125, 0.02624, 0.004777, 1.0, 0.06848, 0.03689, 0.01298, 1.0, 0.0648, 0.0319, 0.009134, 1.0, 0.05781, 0.02217, 0.002732, 1.0, 0.05448, 0.0185, 0.0006071, 1.0, 0.05613, 0.02029, 0.001518, 1.0, 0.05448, 0.0185, 0.0006071, 1.0, 0.05448, 0.0185, 0.0006071, 1.0, 0.05781, 0.02217, 0.002732, 1.0, 0.06125, 0.02624, 0.004777, 1.0, 0.05781, 0.02217, 0.002732, 1.0, 0.05448, 0.01938, 0.0009106, 1.0, 0.05448, 0.0185, 0.0006071, 1.0, 0.05448, 0.0185, 0.0006071, 1.0, 0.05448, 0.0185, 0.0006071, 1.0, 0.05613, 0.01938, 0.001214, 1.0, 0.05613, 0.02122, 0.002125, 1.0, 0.05781, 0.02217, 0.002732, 1.0, 0.05448, 0.01938, 0.0009106, 1.0, 0.05448, 0.0185, 0.0006071, 1.0, 0.05613, 0.01938, 0.001214, 1.0, 0.05448, 0.0185, 0.0006071, 1.0, 0.05613, 0.01938, 0.001214, 1.0, 0.05951, 0.02315, 0.003035, 1.0, 0.05781, 0.02217, 0.002428, 1.0, 0.05613, 0.02122, 0.002125, 1.0, 0.05448, 0.0185, 0.0006071, 1.0, 0.05448, 0.0185, 0.0006071, 1.0, 0.06301, 0.02519, 0.003677, 1.0, 0.05613, 0.01938, 0.001214, 1.0, 0.05951, 0.02315, 0.003035, 1.0, 0.06663, 0.02956, 0.006995, 1.0, 0.05951, 0.02519, 0.004025, 1.0, 0.05781, 0.02217, 0.002428, 1.0, 0.05448, 0.0185, 0.0006071, 1.0, 0.05781, 0.02122, 0.001821, 1.0, 0.06848, 0.03071, 0.006995, 1.0, 0.06301, 0.02519, 0.003677, 1.0, 0.06663, 0.02956, 0.006995, 1.0, 0.07819, 0.04092, 0.01764, 1.0, 0.0648, 0.02956, 0.007499, 1.0, 0.05951, 0.02519, 0.004025, 1.0, 0.05781, 0.02122, 0.001821, 1.0, 0.06125, 0.02519, 0.003677, 1.0, 0.05286, 0.02416, 0.004777, 1.0, 0.06848, 0.03071, 0.006995, 1.0, 0.07819, 0.04092, 0.01764, 1.0, 0.09084, 0.05286, 0.0319, 1.0, 0.07421, 0.03689, 0.01521, 1.0, 0.0648, 0.02956, 0.007499, 1.0, 0.06125, 0.02519, 0.003677, 1.0, 0.06125, 0.02732, 0.006049, 1.0, 0.06663, 0.04374, 0.02029, 1.0, 0.05286, 0.02416, 0.004777, 1.0, 0.09084, 0.05286, 0.0319, 1.0, 0.0999, 0.06301, 0.04374, 1.0, 0.0865, 0.04667, 0.02624, 1.0, 0.07421, 0.03689, 0.01521, 1.0, 0.06125, 0.02732, 0.006049, 1.0, 0.07036, 0.04519, 0.02217, 1.0, 0.1022, 0.09306, 0.08228, 1.0, 0.06663, 0.04374, 0.02029, 1.0, 0.0999, 0.06301, 0.04374, 1.0, 0.1022, 0.07036, 0.05448, 1.0, 0.09531, 0.05613, 0.0356, 1.0, 0.0865, 0.04667, 0.02624, 1.0, 0.07036, 0.04519, 0.02217, 1.0, 0.0865, 0.07227, 0.05781, 1.0, 0.1046, 0.107, 0.1095, 1.0, 0.1022, 0.09306, 0.08228, 1.0, 0.1022, 0.07036, 0.05613, 1.0, 0.1022, 0.07421, 0.06301, 1.0, 0.0999, 0.06301, 0.04519, 1.0, 0.09759, 0.05613, 0.0356, 1.0, 0.0865, 0.07227, 0.05781, 1.0, 0.09759, 0.09084, 0.0865, 1.0, 0.107, 0.1119, 0.1195, 1.0, 0.1046, 0.107, 0.1095, 1.0, 0.1022, 0.07421, 0.06301, 1.0, 0.1022, 0.07819, 0.06848, 1.0, 0.0999, 0.07036, 0.05613, 1.0, 0.0999, 0.06301, 0.04519, 1.0, 0.09759, 0.09084, 0.0865, 1.0, 0.09759, 0.09531, 0.09306, 1.0, 0.107, 0.1119, 0.1195, 1.0, 0.107, 0.1119, 0.1195, 1.0, 0.1022, 0.07819, 0.06848, 1.0, 0.1022, 0.08228, 0.07421, 1.0, 0.1022, 0.07421, 0.06301, 1.0, 0.0999, 0.07036, 0.05613, 1.0, 0.09759, 0.09531, 0.09306, 1.0, 0.09084, 0.08228, 0.07421, 1.0, 0.1144, 0.117, 0.1221, 1.0, 0.107, 0.1119, 0.1195, 1.0, 0.1022, 0.08228, 0.07421, 1.0, 0.0999, 0.08438, 0.07619, 1.0, 0.1022, 0.08022, 0.07227, 1.0, 0.1022, 0.07421, 0.06301, 1.0, 0.09084, 0.08228, 0.07421, 1.0, 0.07619, 0.05951, 0.04092, 1.0, 0.1779, 0.1779, 0.1779, 1.0, 0.1144, 0.117, 0.1221, 1.0, 0.0999, 0.08438, 0.07619, 1.0, 0.09759, 0.08438, 0.07819, 1.0, 0.0999, 0.0865, 0.08022, 1.0, 0.1022, 0.08022, 0.07227, 1.0, 0.07619, 0.05951, 0.04092, 1.0, 0.1912, 0.1714, 0.15, 1.0, 0.4233, 0.4179, 0.4179, 1.0, 0.1779, 0.1779, 0.1779, 1.0, 0.09759, 0.08438, 0.07819, 1.0, 0.09531, 0.08438, 0.07819, 1.0, 0.0999, 0.09084, 0.0865, 1.0, 0.0999, 0.0865, 0.08022, 1.0, 0.1912, 0.1714, 0.15, 1.0, 0.1022, 0.09306, 0.08228, 1.0, 0.2122, 0.1845, 0.1559, 1.0, 0.4233, 0.4179, 0.4179, 1.0, 0.09531, 0.08438, 0.07819, 1.0, 0.09306, 0.08438, 0.07819, 1.0, 0.0999, 0.09531, 0.09306, 1.0, 0.0999, 0.09084, 0.0865, 1.0, 0.1022, 0.09306, 0.08228, 1.0, 0.1022, 0.1022, 0.1022, 1.0, 0.107, 0.09084, 0.07227, 1.0, 0.2122, 0.1845, 0.1559, 1.0, 0.09759, 0.08866, 0.08228, 1.0, 0.09759, 0.09084, 0.08438, 1.0, 0.1022, 0.0999, 0.0999, 1.0, 0.0999, 0.09531, 0.09306, 1.0, 0.1022, 0.1022, 0.1022, 1.0, 0.107, 0.1095, 0.117, 1.0, 0.1119, 0.1046, 0.09759, 1.0, 0.107, 0.09084, 0.07227, 1.0, 0.09759, 0.09084, 0.08438, 1.0, 0.09759, 0.09306, 0.0865, 1.0, 0.1046, 0.1046, 0.107, 1.0, 0.1022, 0.0999, 0.0999, 1.0, 0.107, 0.1095, 0.117, 1.0, 0.107, 0.1119, 0.1195, 1.0, 0.1221, 0.1221, 0.1221, 1.0, 0.1119, 0.1046, 0.09759, 1.0, 0.09759, 0.09306, 0.0865, 1.0, 0.09759, 0.09306, 0.08866, 1.0, 0.1046, 0.107, 0.1144, 1.0, 0.1046, 0.1046, 0.107, 1.0, 0.107, 0.1119, 0.1195, 1.0, 0.107, 0.1119, 0.117, 1.0, 0.1441, 0.147, 0.15, 1.0, 0.1221, 0.1221, 0.1221, 1.0, 0.09759, 0.09306, 0.08866, 1.0, 0.0999, 0.09531, 0.09306, 1.0, 0.107, 0.1095, 0.117, 1.0, 0.1046, 0.107, 0.1144, 1.0, 0.107, 0.1119, 0.117, 1.0, 0.1022, 0.1022, 0.1046, 1.0, 0.1221, 0.117, 0.1095, 1.0, 0.1441, 0.147, 0.15, 1.0, 0.0999, 0.09531, 0.09306, 1.0, 0.0999, 0.09759, 0.09531, 1.0, 0.107, 0.1119, 0.1195, 1.0, 0.107, 0.1095, 0.117, 1.0, 0.1022, 0.1022, 0.1046, 1.0, 0.0999, 0.09306, 0.08438, 1.0, 0.1144, 0.09759, 0.08022, 1.0, 0.1221, 0.117, 0.1095, 1.0, 0.0999, 0.09759, 0.09531, 1.0, 0.1022, 0.09759, 0.09759, 1.0, 0.107, 0.1119, 0.1195, 1.0, 0.107, 0.1119, 0.1195, 1.0, 0.0999, 0.09306, 0.08438, 1.0, 0.07421, 0.05613, 0.0382, 1.0, 0.0999, 0.07227, 0.04519, 1.0, 0.1144, 0.09759, 0.08022, 1.0, 0.1022, 0.09759, 0.09759, 1.0, 0.1022, 0.09759, 0.09759, 1.0, 0.107, 0.1119, 0.1195, 1.0, 0.107, 0.1119, 0.1195, 1.0, 0.07421, 0.05613, 0.0382, 1.0, 0.07227, 0.05448, 0.0356, 1.0, 0.1683, 0.1301, 0.09084, 1.0, 0.0999, 0.07227, 0.04519, 1.0, 0.1022, 0.09759, 0.09759, 1.0, 0.1022, 0.09759, 0.09759, 1.0, 0.1046, 0.1046, 0.1095, 1.0, 0.107, 0.1119, 0.1195, 1.0, 0.07227, 0.05448, 0.0356, 1.0, 0.09084, 0.08228, 0.07227, 1.0, 0.1384, 0.1046, 0.06663, 1.0, 0.1683, 0.1301, 0.09084, 1.0, 0.1022, 0.09759, 0.09759, 1.0, 0.09759, 0.09084, 0.0865, 1.0, 0.09531, 0.08866, 0.08022, 1.0, 0.1046, 0.1046, 0.1095, 1.0, 0.09084, 0.08228, 0.07227, 1.0, 0.1046, 0.107, 0.1095, 1.0, 0.0999, 0.07227, 0.05448, 1.0, 0.1384, 0.1046, 0.06663, 1.0, 0.09759, 0.09084, 0.0865, 1.0, 0.09084, 0.07819, 0.06663, 1.0, 0.08228, 0.06125, 0.04231, 1.0, 0.09531, 0.08866, 0.08022, 1.0, 0.1046, 0.107, 0.1095, 1.0, 0.107, 0.1119, 0.1195, 1.0, 0.1022, 0.08866, 0.08022, 1.0, 0.0999, 0.07227, 0.05448, 1.0, 0.09084, 0.07819, 0.06663, 1.0, 0.08022, 0.05951, 0.03955, 1.0, 0.06663, 0.03689, 0.01298, 1.0, 0.08228, 0.06125, 0.04231, 1.0, 0.107, 0.1119, 0.1195, 1.0, 0.107, 0.1119, 0.1195, 1.0, 0.1095, 0.1022, 0.0999, 1.0, 0.1022, 0.08866, 0.08022, 1.0, 0.08022, 0.05951, 0.03955, 1.0, 0.06848, 0.04092, 0.01764, 1.0, 0.05951, 0.02519, 0.003677, 1.0, 0.06663, 0.03689, 0.01298, 1.0, 0.107, 0.1119, 0.1195, 1.0, 0.107, 0.1119, 0.1195, 1.0, 0.1144, 0.1119, 0.1144, 1.0, 0.1095, 0.1022, 0.0999, 1.0, 0.06848, 0.04092, 0.01764, 1.0, 0.06301, 0.03071, 0.007499, 1.0, 0.05613, 0.02029, 0.001518, 1.0, 0.05951, 0.02519, 0.003677, 1.0, 0.107, 0.1119, 0.1195, 1.0, 0.107, 0.1119, 0.1195, 1.0, 0.1046, 0.1046, 0.1046, 1.0, 0.1144, 0.1119, 0.1144, 1.0, 0.06301, 0.03071, 0.007499, 1.0, 0.0648, 0.02956, 0.006049, 1.0, 0.05448, 0.0185, 0.0009106, 1.0, 0.05613, 0.02029, 0.001518, 1.0, 0.107, 0.1119, 0.1195, 1.0, 0.107, 0.1119, 0.117, 1.0, 0.1046, 0.0999, 0.09759, 1.0, 0.1046, 0.1046, 0.1046, 1.0, 0.117, 0.0999, 0.08022, 1.0, 0.09759, 0.08438, 0.07227, 1.0, 0.09306, 0.0865, 0.08022, 1.0, 0.0865, 0.07819, 0.07036, 1.0, 0.107, 0.1119, 0.117, 1.0, 0.107, 0.1046, 0.1095, 1.0, 0.1022, 0.09084, 0.08438, 1.0, 0.1046, 0.0999, 0.09759, 1.0, 0.09759, 0.08438, 0.07227, 1.0, 0.09531, 0.09306, 0.08866, 1.0, 0.09759, 0.09759, 0.09759, 1.0, 0.09306, 0.0865, 0.08022, 1.0, 0.107, 0.1046, 0.1095, 1.0, 0.0999, 0.0865, 0.08228, 1.0, 0.1119, 0.08866, 0.07619, 1.0, 0.1022, 0.09084, 0.08438, 1.0, 0.09531, 0.09306, 0.08866, 1.0, 0.1046, 0.107, 0.1095, 1.0, 0.1022, 0.1046, 0.1095, 1.0, 0.09759, 0.09759, 0.09759, 1.0, 0.0999, 0.0865, 0.08228, 1.0, 0.09531, 0.06848, 0.05613, 1.0, 0.1022, 0.06301, 0.04817, 1.0, 0.1119, 0.08866, 0.07619, 1.0, 0.1046, 0.107, 0.1095, 1.0, 0.107, 0.1119, 0.117, 1.0, 0.1046, 0.107, 0.1119, 1.0, 0.1022, 0.1046, 0.1095, 1.0, 0.09531, 0.06848, 0.05613, 1.0, 0.1046, 0.07819, 0.06848, 1.0, 0.0999, 0.05613, 0.03955, 1.0, 0.1022, 0.06301, 0.04817, 1.0, 0.107, 0.1119, 0.117, 1.0, 0.107, 0.1119, 0.1195, 1.0, 0.1046, 0.107, 0.1095, 1.0, 0.1046, 0.107, 0.1119, 1.0, 0.1046, 0.07819, 0.06848, 1.0, 0.1046, 0.08866, 0.0865, 1.0, 0.0999, 0.05286, 0.03689, 1.0, 0.0999, 0.05613, 0.03955, 1.0, 0.107, 0.1119, 0.1195, 1.0, 0.107, 0.1095, 0.117, 1.0, 0.1046, 0.09759, 0.0999, 1.0, 0.1046, 0.107, 0.1095, 1.0, 0.1046, 0.08866, 0.0865, 1.0, 0.1046, 0.09306, 0.09084, 1.0, 0.0999, 0.05448, 0.03689, 1.0, 0.0999, 0.05286, 0.03689, 1.0, 0.107, 0.1095, 0.117, 1.0, 0.107, 0.1022, 0.1022, 1.0, 0.1022, 0.08022, 0.07227, 1.0, 0.1046, 0.09759, 0.0999, 1.0, 0.1046, 0.09306, 0.09084, 1.0, 0.1046, 0.08228, 0.07421, 1.0, 0.0999, 0.05286, 0.03434, 1.0, 0.0999, 0.05448, 0.03689, 1.0, 0.107, 0.1022, 0.1022, 1.0, 0.107, 0.08228, 0.06663, 1.0, 0.09531, 0.0648, 0.04971, 1.0, 0.1022, 0.08022, 0.07227, 1.0, 0.1046, 0.08228, 0.07421, 1.0, 0.09531, 0.05951, 0.03955, 1.0, 0.1195, 0.07036, 0.04374, 1.0, 0.0999, 0.05286, 0.03434, 1.0, 0.107, 0.08228, 0.06663, 1.0, 0.0865, 0.05286, 0.02732, 1.0, 0.1022, 0.07619, 0.05448, 1.0, 0.09531, 0.0648, 0.04971, 1.0, 0.09531, 0.05951, 0.03955, 1.0, 0.05951, 0.0319, 0.008568, 1.0, 0.1946, 0.147, 0.1046, 1.0, 0.1195, 0.07036, 0.04374, 1.0, 0.0865, 0.05286, 0.02732, 1.0, 0.0648, 0.03071, 0.01161, 1.0, 0.09759, 0.07421, 0.05951, 1.0, 0.1022, 0.07619, 0.05448, 1.0, 0.05951, 0.0319, 0.008568, 1.0, 0.06663, 0.04519, 0.02416, 1.0, 0.15, 0.1441, 0.1384, 1.0, 0.1946, 0.147, 0.1046, 1.0, 0.0648, 0.03071, 0.01161, 1.0, 0.0999, 0.05127, 0.0331, 1.0, 0.1022, 0.07227, 0.05951, 1.0, 0.09759, 0.07421, 0.05951, 1.0, 0.06663, 0.04519, 0.02416, 1.0, 0.08866, 0.08228, 0.07421, 1.0, 0.107, 0.1095, 0.117, 1.0, 0.15, 0.1441, 0.1384, 1.0, 0.0999, 0.05127, 0.0331, 1.0, 0.09531, 0.04817, 0.02956, 1.0, 0.1022, 0.06301, 0.04667, 1.0, 0.1022, 0.07227, 0.05951, 1.0, 0.08866, 0.08228, 0.07421, 1.0, 0.09759, 0.08228, 0.07619, 1.0, 0.1046, 0.107, 0.1095, 1.0, 0.107, 0.1095, 0.117, 1.0, 0.09531, 0.04817, 0.02956, 1.0, 0.1022, 0.05286, 0.0331, 1.0, 0.0999, 0.05448, 0.03689, 1.0, 0.1022, 0.06301, 0.04667, 1.0, 0.09759, 0.08228, 0.07619, 1.0, 0.1022, 0.07036, 0.05781, 1.0, 0.0999, 0.07227, 0.05951, 1.0, 0.1046, 0.107, 0.1095, 1.0, 0.1022, 0.05286, 0.0331, 1.0, 0.1714, 0.1119, 0.0865, 1.0, 0.0999, 0.05127, 0.0331, 1.0, 0.0999, 0.05448, 0.03689, 1.0, 0.1022, 0.07036, 0.05781, 1.0, 0.1046, 0.1022, 0.1046, 1.0, 0.1248, 0.107, 0.09759, 1.0, 0.0999, 0.07227, 0.05951, 1.0, 0.09306, 0.0865, 0.08022, 1.0, 0.1221, 0.09531, 0.06663, 1.0, 0.09759, 0.05127, 0.0331, 1.0, 0.1046, 0.1022, 0.1046, 1.0, 0.1022, 0.07036, 0.05781, 1.0, 0.09759, 0.08228, 0.07619, 1.0, 0.08866, 0.08228, 0.07421, 1.0, 0.06663, 0.04519, 0.02416, 1.0, 0.05951, 0.0319, 0.008568, 1.0, 0.09531, 0.05951, 0.03955, 1.0, 0.1046, 0.08228, 0.07421, 1.0, 0.1046, 0.09306, 0.09084, 1.0, 0.1046, 0.08866, 0.0865, 1.0, 0.1046, 0.07819, 0.06848, 1.0, 0.09531, 0.06848, 0.05613, 1.0, 0.0999, 0.0865, 0.08228, 1.0, 0.107, 0.1046, 0.1095, 1.0, 0.107, 0.1119, 0.117, 1.0, 0.107, 0.1119, 0.1195, 1.0, 0.107, 0.1119, 0.1195, 1.0, 0.107, 0.1119, 0.1195, 1.0, 0.107, 0.1119, 0.1195, 1.0, 0.1046, 0.107, 0.1095, 1.0, 0.09084, 0.08228, 0.07227, 1.0, 0.07227, 0.05448, 0.0356, 1.0, 0.07421, 0.05613, 0.0382, 1.0, 0.0999, 0.09306, 0.08438, 1.0, 0.1022, 0.1022, 0.1046, 1.0, 0.107, 0.1119, 0.117, 1.0, 0.107, 0.1119, 0.1195, 1.0, 0.107, 0.1095, 0.117, 1.0, 0.1022, 0.1022, 0.1022, 1.0, 0.1022, 0.09306, 0.08228, 1.0, 0.1912, 0.1714, 0.15, 1.0, 0.07619, 0.05951, 0.04092, 1.0, 0.09084, 0.08228, 0.07421, 1.0, 0.0999, 0.09759, 0.09759, 1.0, 0.1022, 0.1022, 0.1046, 1.0, 0.09531, 0.09306, 0.09084, 1.0, 0.08228, 0.07036, 0.05613, 1.0, 0.0648, 0.04231, 0.02217, 1.0, 0.1559, 0.117, 0.07227, 1.0, 0.4287, 0.3813, 0.3231, 1.0, 0.04519, 0.0185, 0.002428, 1.0, 0.04092, 0.016, 0.001214, 1.0, 0.2462, 0.1912, 0.1413, 1.0, 0.1329, 0.08022, 0.05286, 1.0, 0.0999, 0.05286, 0.0331, 1.0, 0.0999, 0.05127, 0.0331, 1.0, 0.0999, 0.05127, 0.0331, 1.0, 0.0999, 0.05127, 0.0319, 1.0, 0.0865, 0.06663, 0.04374, 1.0, 0.1144, 0.1195, 0.1248, 1.0, 0.1195, 0.117, 0.1144, 1.0, 0.09084, 0.08228, 0.07421, 1.0, 0.107, 0.107, 0.1119, 1.0, 0.06301, 0.02843, 0.006049, 1.0, 0.08438, 0.04519, 0.02315, 1.0, 0.05286, 0.02315, 0.005182, 1.0, 0.07819, 0.05781, 0.0356, 1.0, 0.08866, 0.07036, 0.05286, 1.0, 0.08022, 0.05781, 0.0356, 1.0, 0.06848, 0.03689, 0.01298, 1.0, 0.06125, 0.02624, 0.004777, 1.0, 0.05781, 0.02217, 0.002732, 1.0, 0.05613, 0.02122, 0.002125, 1.0, 0.05781, 0.02217, 0.002732, 1.0, 0.06125, 0.02624, 0.004777, 1.0, 0.07036, 0.0331, 0.009134, 1.0, 0.08228, 0.04374, 0.0185, 1.0, 0.09306, 0.05127, 0.02956, 1.0, 0.09759, 0.05781, 0.0382, 1.0, 0.0999, 0.06301, 0.04667, 1.0, 0.1022, 0.07036, 0.05613, 1.0, 0.1022, 0.07421, 0.0648, 1.0, 0.1022, 0.08022, 0.07227, 1.0, 0.0999, 0.0865, 0.08022, 1.0, 0.0999, 0.09084, 0.0865, 1.0, 0.0999, 0.09531, 0.09306, 1.0, 0.1022, 0.0999, 0.0999, 1.0, 0.1046, 0.1046, 0.107, 1.0, 0.1046, 0.107, 0.1144, 1.0, 0.107, 0.1095, 0.117, 1.0, 0.107, 0.1119, 0.1195, 1.0, 0.107, 0.1119, 0.1195, 1.0, 0.107, 0.1119, 0.1195, 1.0, 0.107, 0.1095, 0.117, 1.0, 0.1046, 0.107, 0.1119, 1.0, 0.1046, 0.1022, 0.1046, 1.0, 0.09759, 0.09759, 0.09306, 1.0, 0.09531, 0.08866, 0.08228, 1.0, 0.08866, 0.08022, 0.06848, 1.0, 0.08438, 0.07619, 0.0648, 1.0, 0.09306, 0.08438, 0.07819, 1.0, 0.09759, 0.09759, 0.09759, 1.0, 0.1022, 0.1046, 0.1095, 1.0, 0.1046, 0.107, 0.1119, 1.0, 0.1046, 0.107, 0.1095, 1.0, 0.1046, 0.09759, 0.0999, 1.0, 0.1022, 0.08022, 0.07227, 1.0, 0.09531, 0.0648, 0.04971, 1.0, 0.1022, 0.07619, 0.05448, 1.0, 0.09759, 0.07421, 0.05951, 1.0, 0.1022, 0.07227, 0.05951, 1.0, 0.1022, 0.06301, 0.04667, 1.0, 0.0999, 0.05448, 0.03689, 1.0, 0.0999, 0.05127, 0.0331, 1.0, 0.107, 0.1046, 0.107, 1.0, 0.08866, 0.04374, 0.02519, 1.0, 0.0648, 0.0331, 0.0137, 1.0, 0.06848, 0.04374, 0.02122, 1.0, 0.09759, 0.09084, 0.08438, 1.0, 0.9647, 0.9647, 0.9647, 1.0, 0.1022, 0.07421, 0.04374, 1.0, 0.1195, 0.09759, 0.07421, 1.0, 0.06663, 0.04667, 0.02519, 1.0, 0.3916, 0.3864, 0.3864, 1.0, 0.06301, 0.02843, 0.006512, 1.0, 0.08438, 0.05127, 0.0319, 1.0, 0.1022, 0.07819, 0.07036, 1.0, 0.06848, 0.0382, 0.01444, 1.0, 0.1095, 0.0999, 0.09531, 1.0, 0.0999, 0.06301, 0.04817, 1.0, 0.107, 0.107, 0.1119, 1.0, 0.107, 0.107, 0.1119, 1.0, 0.107, 0.08866, 0.08022, 1.0, 0.107, 0.1046, 0.1095, 1.0, 0.1046, 0.107, 0.1095, 1.0, 0.1046, 0.09759, 0.09759, 1.0, 0.107, 0.1119, 0.1195, 1.0, 0.09306, 0.07421, 0.06301, 1.0, 0.2346, 0.1981, 0.1651, 1.0])
me_mesh.use_remesh_preserve_volume = False
me_mesh.use_remesh_preserve_attributes = False
me_mesh.use_mirror_vertex_groups = False
me_mesh.update()

# ---- curves / text
cu_beziercircle_002 = bpy.data.curves.new('BezierCircle.002', 'CURVE')
cu_beziercircle_002.dimensions = '3D'
_sp = cu_beziercircle_002.splines.new('BEZIER'); _sp.bezier_points.add(3)
_sp.bezier_points.foreach_set('co', [-1.0, 0.0, 0.0, 0.0, 1.0, 0.0, 1.0, 0.0, 0.0, 0.0, -1.0, 0.0])
_sp.bezier_points.foreach_set('handle_left', [-1.0, -0.5521, 0.0, -0.5521, 1.0, 0.0, 1.0, 0.5521, 0.0, 0.5521, -1.0, 0.0])
_sp.bezier_points.foreach_set('handle_right', [-1.0, 0.5521, 0.0, 0.5521, 1.0, 0.0, 1.0, -0.5521, 0.0, -0.5521, -1.0, 0.0])
for _p, _l, _r in zip(_sp.bezier_points, ['AUTO', 'AUTO', 'AUTO', 'AUTO'], ['AUTO', 'AUTO', 'AUTO', 'AUTO']): _p.handle_left_type = _l; _p.handle_right_type = _r
_sp.order_u = 0
_sp.order_v = 0
_sp.resolution_u = 1
_sp.use_cyclic_u = True
cu_beziercircle_002.use_path = True
cu_beziercircle_002.use_path_clamp = True
cu_beziercircle_002.bevel_resolution = 0
cu_beziercircle_002.resolution_u = 1
cu_beziercircle_002.fill_mode = 'HALF'

# ---- objects
ob_beziercircle = bpy.data.objects.new('BezierCircle', cu_beziercircle_002)
ob_nurbspath = bpy.data.objects.new('NurbsPath', me_mesh)
ob_camera = bpy.data.objects.new('Camera', cam_camera)

# ---- transforms, parenting, visibility, modifiers, constraints
ob_beziercircle.location = (-5.139, 5.918, -0.3728)
ob_beziercircle.scale = (0.2753, 0.2753, 0.2753)
ob_beziercircle.lineart.crease_threshold = 0.0
ob_nurbspath.location = (0.0, 0.0, 0.0)
ob_nurbspath.lineart.crease_threshold = 0.0
ob_camera.location = (7.481, -6.508, 5.344)
ob_camera.rotation_euler = (1.109, 0.01082, 0.8149)
ob_camera.lock_rotations_4d = False
ob_camera.empty_display_type = 'ARROWS'
ob_camera.color = (0.0, 0.0, 0.0, 0.0)
ob_camera.display_type = 'WIRE'
ob_camera.lineart.crease_threshold = 0.0

# ---- collection membership
col_collection_1.objects.link(ob_beziercircle)
col_collection_1.objects.link(ob_nurbspath)
col_collection_1.objects.link(ob_camera)

# ---- scene / render settings (as saved in the file)
scene.camera = ob_camera
scene.frame_start = 1; scene.frame_end = 250; scene.frame_set(38)
scene.render.engine = 'BLENDER_EEVEE_NEXT'
scene.render.resolution_percentage = 50
scene.render.dither_intensity = 0.0
scene.cycles.use_denoising = False
scene.cycles.samples = 10
scene.cycles.sampling_pattern = 'TABULATED_SOBOL'
scene.cycles.light_sampling_threshold = 0.0
scene.cycles.use_adaptive_sampling = False
scene.cycles.use_light_tree = False
scene.cycles.blur_glossy = 0.0
scene.cycles.pixel_filter_type = 'GAUSSIAN'
scene.cycles.sample_clamp_indirect = 0.0
scene.view_settings.view_transform = 'Standard'
bpy.context.view_layer.update()

# ---- added for rendering (the .blend has no usable light): sun
light_auto_sun = bpy.data.lights.new('AutoSun', 'SUN')
light_auto_sun.energy = 3.0
light_auto_sun.angle = 0.0523599
ob_auto_sun = bpy.data.objects.new('AutoSun', light_auto_sun)
scene.collection.objects.link(ob_auto_sun)
ob_auto_sun.rotation_euler = (0.872665, 0.174533, 0.523599)
bpy.context.view_layer.update()
